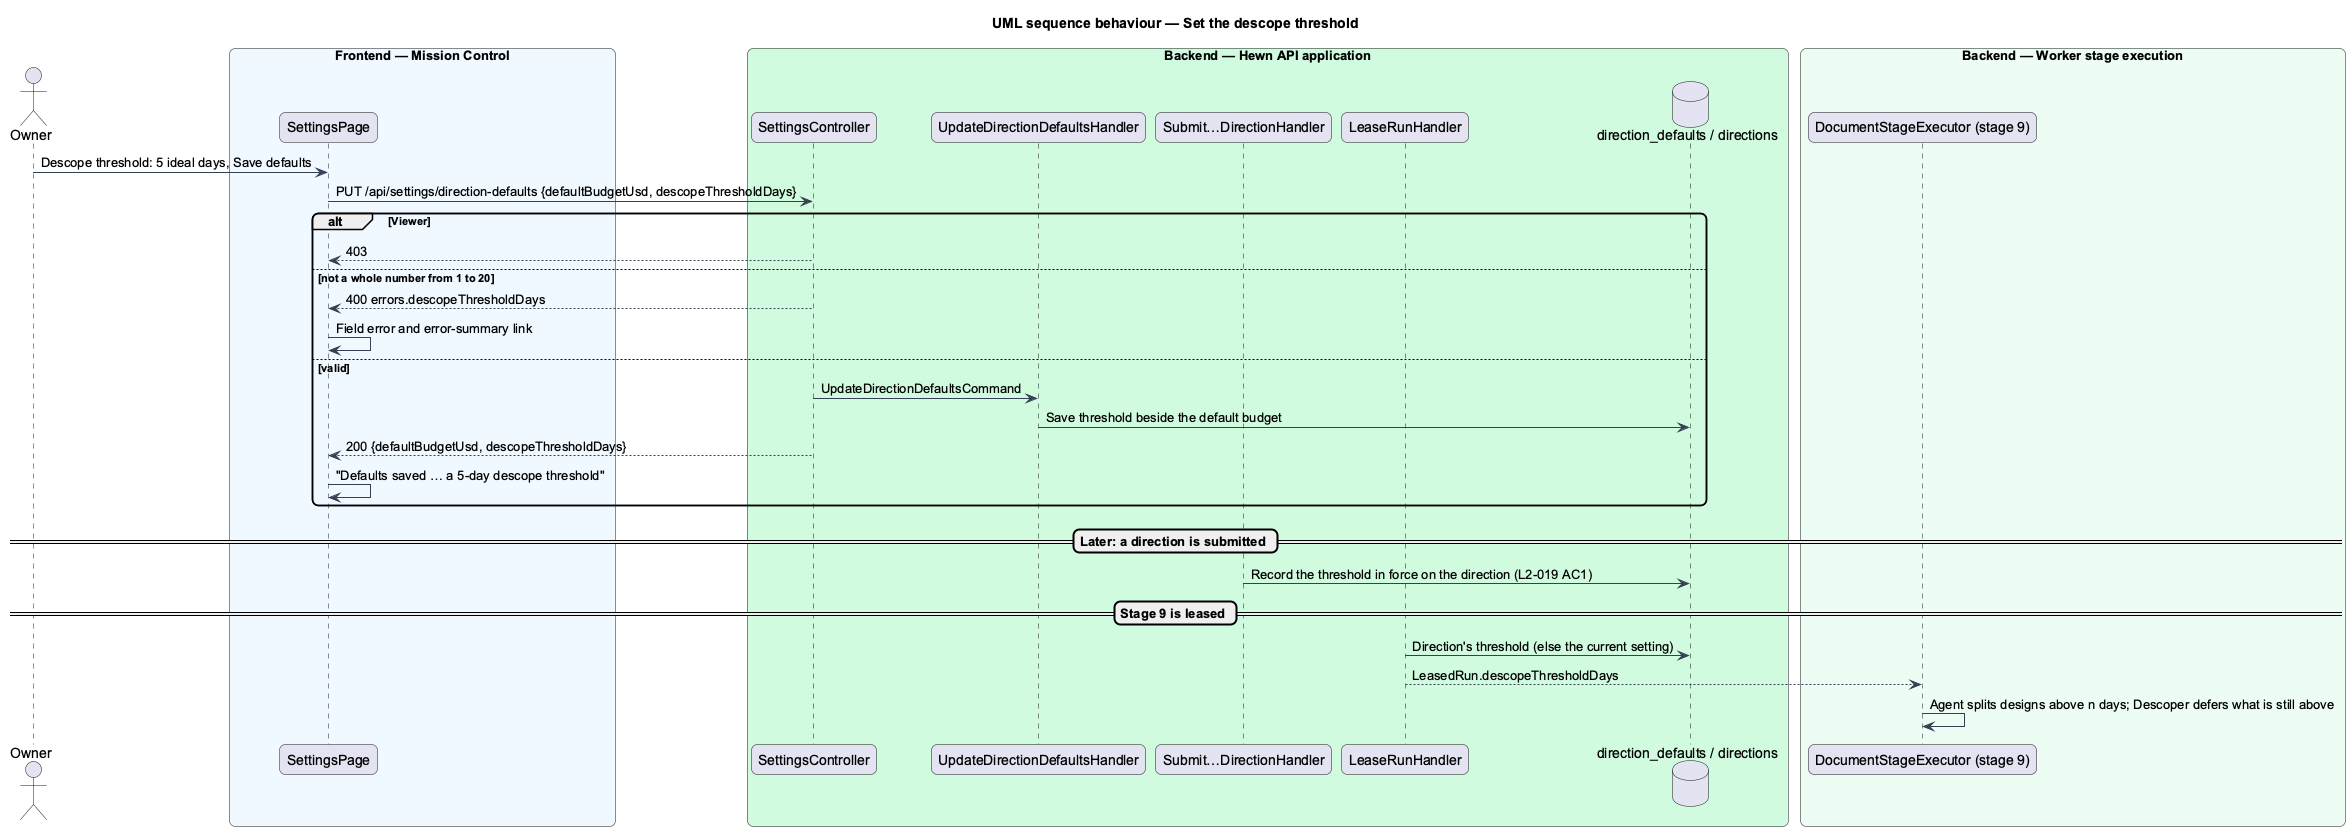

The diagram above was rendered by PlantUML. Its source (embedded in the PNG):
@startuml
title UML sequence behaviour — Set the descope threshold
skinparam backgroundColor #FFFFFF
skinparam shadowing false
skinparam roundcorner 12
skinparam defaultFontName Arial
skinparam ArrowColor #344054
skinparam sequenceMessageAlign left
actor "Owner" as owner
box "Frontend — Mission Control" #EFF8FF
  participant "SettingsPage" as page
end box
box "Backend — Hewn API application" #D1FADF
  participant "SettingsController" as settings
  participant "UpdateDirectionDefaultsHandler" as update
  participant "Submit…DirectionHandler" as submit
  participant "LeaseRunHandler" as lease
  database "direction_defaults / directions" as db
end box
box "Backend — Worker stage execution" #ECFDF3
  participant "DocumentStageExecutor (stage 9)" as exec
end box
owner -> page : Descope threshold: 5 ideal days, Save defaults
page -> settings : PUT /api/settings/direction-defaults {defaultBudgetUsd, descopeThresholdDays}
alt Viewer
  settings --> page : 403
else not a whole number from 1 to 20
  settings --> page : 400 errors.descopeThresholdDays
  page -> page : Field error and error-summary link
else valid
  settings -> update : UpdateDirectionDefaultsCommand
  update -> db : Save threshold beside the default budget
  settings --> page : 200 {defaultBudgetUsd, descopeThresholdDays}
  page -> page : "Defaults saved … a 5-day descope threshold"
end
== Later: a direction is submitted ==
submit -> db : Record the threshold in force on the direction (L2-019 AC1)
== Stage 9 is leased ==
lease -> db : Direction's threshold (else the current setting)
lease --> exec : LeasedRun.descopeThresholdDays
exec -> exec : Agent splits designs above n days; Descoper defers what is still above
@enduml